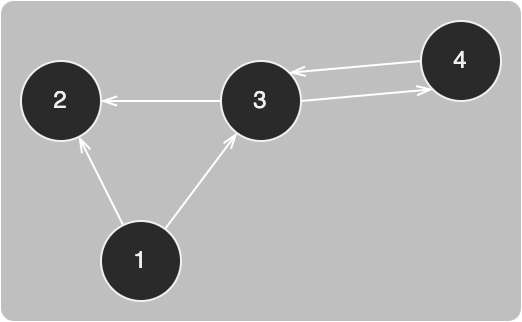

The diagram above was exported from draw.io. Its source (the exported page's mxGraphModel, read from the mxfile embedded in the PNG):
<mxGraphModel dx="439" dy="341" grid="1" gridSize="10" guides="1" tooltips="1" connect="1" arrows="1" fold="1" page="0" pageScale="1" pageWidth="827" pageHeight="1169" background="#ffffff" math="0" shadow="0">
  <root>
    <mxCell id="0" />
    <mxCell id="1" parent="0" />
    <mxCell id="2" value="" style="rounded=1;whiteSpace=wrap;html=1;strokeColor=none;fontSize=9;fillColor=default;opacity=30;arcSize=4;" vertex="1" parent="1">
      <mxGeometry x="1230" y="210" width="260" height="160" as="geometry" />
    </mxCell>
    <mxCell id="3" style="rounded=0;orthogonalLoop=1;jettySize=auto;html=1;strokeColor=#FFFFFF;endArrow=openThin;endFill=0;" edge="1" source="5" target="6" parent="1">
      <mxGeometry relative="1" as="geometry" />
    </mxCell>
    <mxCell id="4" style="edgeStyle=none;rounded=0;orthogonalLoop=1;jettySize=auto;html=1;strokeColor=#FFFFFF;endArrow=openThin;endFill=0;" edge="1" source="5" target="9" parent="1">
      <mxGeometry relative="1" as="geometry" />
    </mxCell>
    <mxCell id="5" value="1" style="ellipse;whiteSpace=wrap;html=1;aspect=fixed;" vertex="1" parent="1">
      <mxGeometry x="1280" y="320" width="40" height="40" as="geometry" />
    </mxCell>
    <mxCell id="6" value="2" style="ellipse;whiteSpace=wrap;html=1;aspect=fixed;" vertex="1" parent="1">
      <mxGeometry x="1240" y="240" width="40" height="40" as="geometry" />
    </mxCell>
    <mxCell id="7" style="edgeStyle=none;rounded=0;orthogonalLoop=1;jettySize=auto;html=1;strokeColor=#FFFFFF;endArrow=openThin;endFill=0;" edge="1" source="9" target="6" parent="1">
      <mxGeometry relative="1" as="geometry" />
    </mxCell>
    <mxCell id="8" style="edgeStyle=none;rounded=0;orthogonalLoop=1;jettySize=auto;html=1;exitX=1;exitY=0.5;exitDx=0;exitDy=0;entryX=0;entryY=1;entryDx=0;entryDy=0;strokeColor=#FFFFFF;endArrow=openThin;endFill=0;" edge="1" source="9" target="11" parent="1">
      <mxGeometry relative="1" as="geometry" />
    </mxCell>
    <mxCell id="9" value="3" style="ellipse;whiteSpace=wrap;html=1;aspect=fixed;" vertex="1" parent="1">
      <mxGeometry x="1340" y="240" width="40" height="40" as="geometry" />
    </mxCell>
    <mxCell id="10" style="edgeStyle=none;rounded=0;orthogonalLoop=1;jettySize=auto;html=1;exitX=0;exitY=0.5;exitDx=0;exitDy=0;entryX=1;entryY=0;entryDx=0;entryDy=0;strokeColor=#FFFFFF;endArrow=openThin;endFill=0;" edge="1" source="11" target="9" parent="1">
      <mxGeometry relative="1" as="geometry" />
    </mxCell>
    <mxCell id="11" value="4" style="ellipse;whiteSpace=wrap;html=1;aspect=fixed;" vertex="1" parent="1">
      <mxGeometry x="1440" y="220" width="40" height="40" as="geometry" />
    </mxCell>
  </root>
</mxGraphModel>